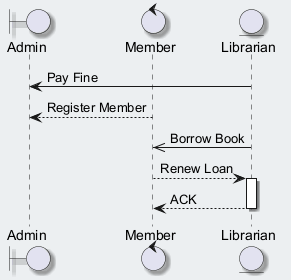

The diagram above was rendered by PlantUML. Its source (embedded in the PNG):
@startuml
skinparam backgroundColor #ECEFF1
skinparam classBackgroundColor #FFFFFF
skinparam classBorderColor #455A64
skinparam shadowing true
boundary "Admin" as A
control "Member" as M
entity "Librarian" as L
L -> A : Pay Fine
M --> A : Register Member
L ->> M : Borrow Book
M --> L : Renew Loan
activate L
L --> M : ACK
deactivate L
@enduml